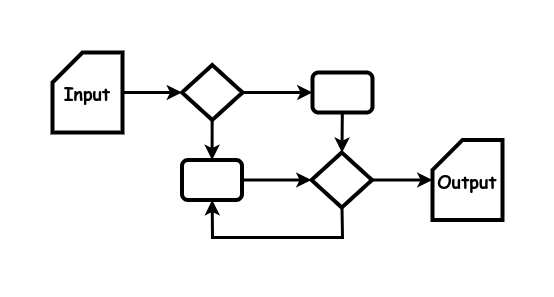

The diagram above was exported from draw.io. Its source (the exported page's mxGraphModel, read from the mxfile embedded in the PNG):
<mxGraphModel dx="584" dy="-389" grid="1" gridSize="10" guides="1" tooltips="1" connect="1" arrows="1" fold="1" page="1" pageScale="1" pageWidth="850" pageHeight="1100" math="0" shadow="0">
  <root>
    <mxCell id="0" />
    <mxCell id="1" parent="0" />
    <mxCell id="-796bnsonyil36bw7T9F-2" value="" style="rhombus;whiteSpace=wrap;html=1;strokeWidth=4;" parent="1" vertex="1">
      <mxGeometry x="1089.5" y="1457.5" width="60.5" height="55" as="geometry" />
    </mxCell>
    <mxCell id="-796bnsonyil36bw7T9F-3" value="" style="endArrow=none;startArrow=classic;html=1;rounded=0;strokeWidth=3;endFill=0;" parent="1" source="-796bnsonyil36bw7T9F-2" target="oWSyiRLTdDucKVmnwPnG-1" edge="1">
      <mxGeometry width="50" height="50" relative="1" as="geometry">
        <mxPoint x="1300" y="1780" as="sourcePoint" />
        <mxPoint x="1030" y="1485" as="targetPoint" />
        <Array as="points" />
      </mxGeometry>
    </mxCell>
    <mxCell id="-796bnsonyil36bw7T9F-4" value="&lt;b style=&quot;font-size: 18px;&quot;&gt;&lt;br&gt;&lt;/b&gt;" style="rounded=1;whiteSpace=wrap;html=1;strokeWidth=4;fontFamily=Comic Sans MS;fontSize=18;" parent="1" vertex="1">
      <mxGeometry x="1220" y="1465" width="60" height="40" as="geometry" />
    </mxCell>
    <mxCell id="-796bnsonyil36bw7T9F-10" value="" style="endArrow=none;startArrow=classic;html=1;rounded=0;strokeWidth=3;endFill=0;" parent="1" source="-796bnsonyil36bw7T9F-4" target="-796bnsonyil36bw7T9F-2" edge="1">
      <mxGeometry width="50" height="50" relative="1" as="geometry">
        <mxPoint x="1225" y="1477" as="sourcePoint" />
        <mxPoint x="1120" y="1477" as="targetPoint" />
      </mxGeometry>
    </mxCell>
    <mxCell id="-796bnsonyil36bw7T9F-11" value="&lt;b style=&quot;font-size: 18px;&quot;&gt;&lt;br&gt;&lt;/b&gt;" style="rounded=1;whiteSpace=wrap;html=1;strokeWidth=4;fontFamily=Comic Sans MS;fontSize=18;" parent="1" vertex="1">
      <mxGeometry x="1089.5" y="1552.5" width="60" height="40" as="geometry" />
    </mxCell>
    <mxCell id="-796bnsonyil36bw7T9F-12" value="" style="endArrow=none;startArrow=classic;html=1;rounded=0;strokeWidth=3;endFill=0;" parent="1" source="-796bnsonyil36bw7T9F-11" target="-796bnsonyil36bw7T9F-2" edge="1">
      <mxGeometry width="50" height="50" relative="1" as="geometry">
        <mxPoint x="1230" y="1495" as="sourcePoint" />
        <mxPoint x="1160" y="1495" as="targetPoint" />
      </mxGeometry>
    </mxCell>
    <mxCell id="-796bnsonyil36bw7T9F-14" value="" style="endArrow=none;startArrow=classic;html=1;rounded=0;strokeWidth=3;endFill=0;" parent="1" source="-796bnsonyil36bw7T9F-18" target="-796bnsonyil36bw7T9F-11" edge="1">
      <mxGeometry width="50" height="50" relative="1" as="geometry">
        <mxPoint x="1230.5" y="1573" as="sourcePoint" />
        <mxPoint x="1120.5" y="1590" as="targetPoint" />
      </mxGeometry>
    </mxCell>
    <mxCell id="-796bnsonyil36bw7T9F-18" value="" style="rhombus;whiteSpace=wrap;html=1;strokeWidth=4;" parent="1" vertex="1">
      <mxGeometry x="1219" y="1545" width="60.5" height="55" as="geometry" />
    </mxCell>
    <mxCell id="-796bnsonyil36bw7T9F-21" value="" style="endArrow=none;startArrow=classic;html=1;rounded=0;strokeWidth=3;endFill=0;" parent="1" source="oWSyiRLTdDucKVmnwPnG-3" target="-796bnsonyil36bw7T9F-18" edge="1">
      <mxGeometry width="50" height="50" relative="1" as="geometry">
        <mxPoint x="1450" y="1520" as="sourcePoint" />
        <mxPoint x="1290" y="1587.5" as="targetPoint" />
      </mxGeometry>
    </mxCell>
    <mxCell id="-796bnsonyil36bw7T9F-26" value="" style="endArrow=none;startArrow=classic;html=1;rounded=0;strokeWidth=3;endFill=0;" parent="1" source="-796bnsonyil36bw7T9F-11" target="-796bnsonyil36bw7T9F-18" edge="1">
      <mxGeometry width="50" height="50" relative="1" as="geometry">
        <mxPoint x="1330" y="1572.5" as="sourcePoint" />
        <mxPoint x="1409.5" y="1480" as="targetPoint" />
        <Array as="points">
          <mxPoint x="1120" y="1630" />
          <mxPoint x="1250" y="1630" />
        </Array>
      </mxGeometry>
    </mxCell>
    <mxCell id="-796bnsonyil36bw7T9F-27" value="" style="endArrow=none;startArrow=classic;html=1;rounded=0;strokeWidth=3;endFill=0;" parent="1" source="-796bnsonyil36bw7T9F-18" target="-796bnsonyil36bw7T9F-4" edge="1">
      <mxGeometry width="50" height="50" relative="1" as="geometry">
        <mxPoint x="1420" y="1528" as="sourcePoint" />
        <mxPoint x="1419.5" y="1490" as="targetPoint" />
      </mxGeometry>
    </mxCell>
    <mxCell id="oWSyiRLTdDucKVmnwPnG-1" value="Input" style="shape=card;whiteSpace=wrap;html=1;strokeWidth=4;fontFamily=Comic Sans MS;fontStyle=1;fontSize=18;" vertex="1" parent="1">
      <mxGeometry x="960" y="1445" width="70" height="80" as="geometry" />
    </mxCell>
    <mxCell id="oWSyiRLTdDucKVmnwPnG-3" value="Output" style="shape=card;whiteSpace=wrap;html=1;strokeWidth=4;fontFamily=Comic Sans MS;fontStyle=1;fontSize=18;" vertex="1" parent="1">
      <mxGeometry x="1340" y="1532.5" width="70" height="80" as="geometry" />
    </mxCell>
  </root>
</mxGraphModel>